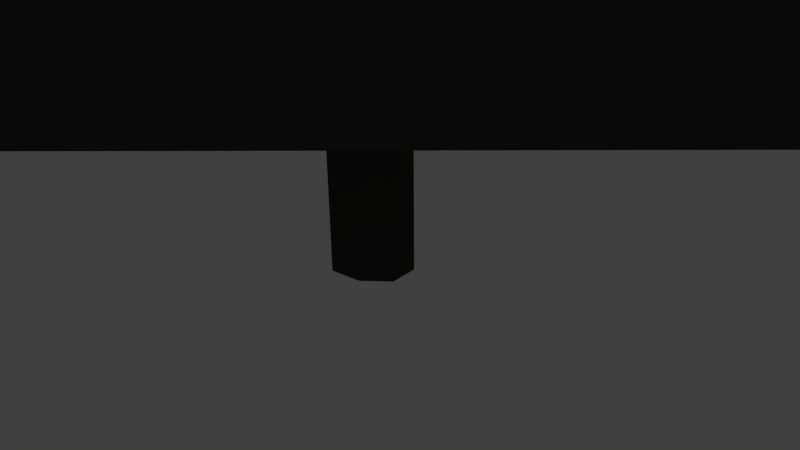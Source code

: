 # Source: tree_pine_03.blend  (saved by Blender 2.75.0; exported with 4.5.12 LTS)
import bpy
from mathutils import Matrix  # noqa: F401  (used for matrix-valued properties, if any)

bpy.ops.wm.read_factory_settings(use_empty=True)
scene = bpy.context.scene
scene.name = 'Scene'

# ---- collections
col_collection_1 = bpy.data.collections.new('Collection 1'); scene.collection.children.link(col_collection_1)

# ---- materials (node trees are filled in below, after node groups)
mat_tr_pine_bark = bpy.data.materials.new('tr_pine_bark')
mat_tr_pine_bark.alpha_threshold = 0.0
mat_tr_pine_bark.use_transparent_shadow = False
mat_tr_pine_bark.diffuse_color = (0.05222, 0.05125, 0.04842, 1.0)
mat_tr_pine_bark.specular_color = (1.0, 0.3357, 0.1895)
mat_tr_pine_bark.roughness = 0.5
mat_tr_pine_bark.line_color = (0.0, 0.0, 0.0, 1.0)
mat_tr_pine_green_3 = bpy.data.materials.new('tr_pine_green_3')
mat_tr_pine_green_3.alpha_threshold = 0.0
mat_tr_pine_green_3.use_transparent_shadow = False
mat_tr_pine_green_3.diffuse_color = (0.05462, 0.0578, 0.05443, 1.0)
mat_tr_pine_green_3.specular_color = (0.106, 0.1329, 0.1001)
mat_tr_pine_green_3.roughness = 0.5
mat_tr_pine_green_3.line_color = (0.0, 0.0, 0.0, 1.0)

# ---- material node trees

# ---- world
world_world = bpy.data.worlds.new('World'); scene.world = world_world
world_world.color = (0.05088, 0.05088, 0.05088)
world_world.use_sun_shadow = False
world_world.sun_shadow_jitter_overblur = 0.0
world_world.cycles.sampling_method = 'MANUAL'
world_world.cycles.sample_map_resolution = 256

# ---- cameras
cam_camera = bpy.data.cameras.new('Camera')
cam_camera.clip_end = 100.0
cam_camera.lens = 35.0
cam_camera.sensor_width = 32.0
cam_camera.sensor_height = 18.0
cam_camera.ortho_scale = 7.314
cam_camera.dof.focus_distance = 0.0
cam_camera.dof.aperture_fstop = 128.0

# ---- lights
light_lamp = bpy.data.lights.new('Lamp', 'POINT')
light_lamp.transmission_factor = 0.0
light_lamp.cutoff_distance = 30.0
light_lamp.energy = 100.0
light_lamp.shadow_buffer_clip_start = 1.001
light_lamp.shadow_soft_size = 0.1
light_lamp.shadow_maximum_resolution = 0.006
light_lamp.use_absolute_resolution = True
light_lamp.cycles.use_multiple_importance_sampling = False

# ---- meshes
me_tree_pine_03 = bpy.data.meshes.new('_tree_pine_03')
me_tree_pine_03.from_pydata([(-0.2191, 0.453, 2.224), (0.4986, 0.2411, 2.224), (0.2191, -0.453, 2.224), (-0.4986, -0.2411, 2.224), (-0.5383, 0.1589, 2.224), (-0.2191, 0.453, 4.571), (0.2097, 0.5206, 2.224), (-0.2191, 0.453, -0.1221), (0.4986, 0.2411, 4.571), (0.5383, -0.1589, 2.224), (0.4986, 0.2411, -0.1221), (0.2191, -0.453, 4.571), (-0.2097, -0.5206, 2.224), (0.2191, -0.453, -0.1221), (-0.4986, -0.2411, 4.571), (-0.4986, -0.2411, -0.1221), (-0.5383, 0.1589, -0.1221), (-0.5383, 0.1589, 4.571), (0.2097, 0.5206, -0.1221), (0.2097, 0.5206, 4.571), (-0.2097, -0.5206, -0.1221), (-0.2097, -0.5206, 4.571), (0.5383, -0.1589, -0.1221), (0.5383, -0.1589, 4.571), (-5.818, 2.096, 3.329), (-0.09655, -0.2901, 10.25), (1.866, 6.142, 4.373), (-1.673, -5.561, 2.498), (6.011, -1.516, 3.542), (-4.876, 2.303, 6.643), (-0.07006, 0.1449, 13.68), (1.668, 4.419, 6.687), (-1.612, -5.783, 7.052), (5.097, -2.118, 7.034), (1.511, 3.078, 8.852), (-1.457, -3.19, 9.057), (-3.108, 1.424, 8.827), (3.162, -1.536, 9.081), (-3.934, 1.818, 10.27), (0.2222, 0.6441, 17.11), (1.115, 4.012, 10.27), (-2.068, -4.055, 10.27), (3.38, -0.6731, 10.27), (0.5163, 2.009, 13.09), (-1.058, -1.979, 13.09), (-1.98, 0.9242, 13.09), (1.636, -0.3072, 13.09)], [], [(0, 4, 17, 5), (0, 5, 19, 6), (0, 6, 18, 7), (0, 7, 16, 4), (1, 6, 19, 8), (1, 8, 23, 9), (1, 9, 22, 10), (1, 10, 18, 6), (2, 9, 23, 11), (2, 11, 21, 12), (2, 12, 20, 13), (2, 13, 22, 9), (3, 12, 21, 14), (3, 14, 17, 4), (3, 4, 16, 15), (3, 15, 20, 12), (24, 26, 28, 27), (25, 26, 24), (25, 28, 26), (25, 27, 28), (25, 24, 27), (29, 31, 33, 32), (30, 34, 36), (30, 37, 34), (35, 32, 33, 37), (36, 29, 32, 35), (37, 33, 31, 34), (30, 35, 37), (30, 36, 35), (34, 31, 29, 36), (38, 40, 42, 41), (39, 43, 45), (39, 46, 43), (39, 44, 46), (45, 38, 41, 44), (46, 42, 40, 43), (44, 41, 42, 46), (39, 45, 44), (43, 40, 38, 45)])
me_tree_pine_03.polygons.foreach_set('use_smooth', [1, 1, 1, 1, 1, 1, 1, 1, 1, 1, 1, 1, 1, 1, 1, 1, 0, 0, 0, 0, 0, 0, 0, 0, 0, 0, 0, 0, 0, 0, 0, 0, 0, 0, 0, 0, 0, 0, 0])
me_tree_pine_03.polygons.foreach_set('material_index', [0, 0, 0, 0, 0, 0, 0, 0, 0, 0, 0, 0, 0, 0, 0, 0, 1, 1, 1, 1, 1, 1, 1, 1, 1, 1, 1, 1, 1, 1, 1, 1, 1, 1, 1, 1, 1, 1, 1])
me_tree_pine_03.materials.append(mat_tr_pine_bark)
me_tree_pine_03.materials.append(mat_tr_pine_green_3)
me_tree_pine_03.use_remesh_preserve_volume = False
me_tree_pine_03.use_remesh_preserve_attributes = False
me_tree_pine_03.use_mirror_vertex_groups = False
me_tree_pine_03.update()

# ---- objects
ob_tree_pine_3 = bpy.data.objects.new('_tree_pine_3', me_tree_pine_03)
ob_lamp = bpy.data.objects.new('Lamp', light_lamp)
ob_camera = bpy.data.objects.new('Camera', cam_camera)

# ---- transforms, parenting, visibility, modifiers, constraints
ob_tree_pine_3.location = (0.0, 0.0, 0.0)
ob_tree_pine_3.lineart.crease_threshold = 0.0
ob_lamp.location = (4.076, 1.005, 6.904)
ob_lamp.rotation_euler = (0.6503, 0.05522, 1.866)
ob_lamp.lock_rotations_4d = False
ob_lamp.empty_display_type = 'ARROWS'
ob_lamp.color = (0.0, 0.0, 0.0, 0.0)
ob_lamp.lineart.crease_threshold = 0.0
ob_camera.location = (7.481, -6.508, 5.344)
ob_camera.rotation_euler = (1.109, 0.01082, 0.8149)
ob_camera.lock_rotations_4d = False
ob_camera.empty_display_type = 'ARROWS'
ob_camera.color = (0.0, 0.0, 0.0, 0.0)
ob_camera.display_type = 'WIRE'
ob_camera.lineart.crease_threshold = 0.0

# ---- collection membership
col_collection_1.objects.link(ob_tree_pine_3)
col_collection_1.objects.link(ob_lamp)
col_collection_1.objects.link(ob_camera)

# ---- scene / render settings (as saved in the file)
scene.camera = ob_camera
scene.frame_start = 1; scene.frame_end = 250; scene.frame_set(1)
scene.render.engine = 'BLENDER_EEVEE_NEXT'
scene.render.resolution_percentage = 50
scene.render.dither_intensity = 0.0
scene.cycles.use_denoising = False
scene.cycles.samples = 10
scene.cycles.sampling_pattern = 'TABULATED_SOBOL'
scene.cycles.light_sampling_threshold = 0.0
scene.cycles.use_adaptive_sampling = False
scene.cycles.use_light_tree = False
scene.cycles.blur_glossy = 0.0
scene.cycles.volume_bounces = 1
scene.cycles.pixel_filter_type = 'GAUSSIAN'
scene.cycles.sample_clamp_indirect = 0.0
scene.view_settings.view_transform = 'Standard'
bpy.context.view_layer.update()
